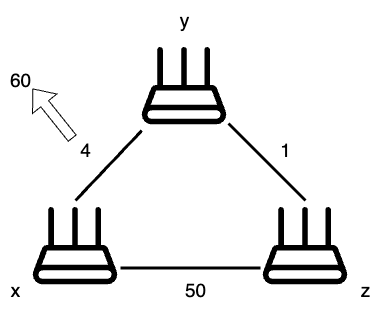

The diagram above was exported from draw.io. Its source (the exported page's mxGraphModel, read from the mxfile embedded in the PNG):
<mxGraphModel dx="1242" dy="747" grid="1" gridSize="10" guides="1" tooltips="1" connect="1" arrows="1" fold="1" page="1" pageScale="1" pageWidth="827" pageHeight="1169" math="0" shadow="0">
  <root>
    <mxCell id="0" />
    <mxCell id="1" parent="0" />
    <mxCell id="WeKErKSSOBUTUhMVbCNZ-1" value="" style="shape=image;verticalLabelPosition=bottom;labelBackgroundColor=default;verticalAlign=top;aspect=fixed;imageAspect=0;image=data:image/svg+xml,(base64 omitted: 1024 chars);" vertex="1" parent="1">
      <mxGeometry x="339" y="120" width="90" height="90" as="geometry" />
    </mxCell>
    <mxCell id="WeKErKSSOBUTUhMVbCNZ-4" value="" style="shape=image;verticalLabelPosition=bottom;labelBackgroundColor=default;verticalAlign=top;aspect=fixed;imageAspect=0;image=data:image/svg+xml,(base64 omitted: 1024 chars);" vertex="1" parent="1">
      <mxGeometry x="460" y="280" width="90" height="90" as="geometry" />
    </mxCell>
    <mxCell id="WeKErKSSOBUTUhMVbCNZ-5" value="" style="shape=image;verticalLabelPosition=bottom;labelBackgroundColor=default;verticalAlign=top;aspect=fixed;imageAspect=0;image=data:image/svg+xml,(base64 omitted: 1024 chars);" vertex="1" parent="1">
      <mxGeometry x="230" y="280" width="90" height="90" as="geometry" />
    </mxCell>
    <mxCell id="WeKErKSSOBUTUhMVbCNZ-6" value="" style="endArrow=none;html=1;rounded=0;exitX=0.5;exitY=0;exitDx=0;exitDy=0;strokeWidth=3;" edge="1" parent="1" source="WeKErKSSOBUTUhMVbCNZ-5" target="WeKErKSSOBUTUhMVbCNZ-1">
      <mxGeometry width="50" height="50" relative="1" as="geometry">
        <mxPoint x="390" y="410" as="sourcePoint" />
        <mxPoint x="440" y="360" as="targetPoint" />
      </mxGeometry>
    </mxCell>
    <mxCell id="WeKErKSSOBUTUhMVbCNZ-7" value="" style="endArrow=none;html=1;rounded=0;exitX=0.989;exitY=0.922;exitDx=0;exitDy=0;exitPerimeter=0;entryX=0.5;entryY=0;entryDx=0;entryDy=0;strokeWidth=3;" edge="1" parent="1" source="WeKErKSSOBUTUhMVbCNZ-1" target="WeKErKSSOBUTUhMVbCNZ-4">
      <mxGeometry width="50" height="50" relative="1" as="geometry">
        <mxPoint x="390" y="410" as="sourcePoint" />
        <mxPoint x="440" y="360" as="targetPoint" />
      </mxGeometry>
    </mxCell>
    <mxCell id="WeKErKSSOBUTUhMVbCNZ-8" value="" style="endArrow=none;html=1;rounded=0;exitX=1;exitY=0.75;exitDx=0;exitDy=0;entryX=0;entryY=0.75;entryDx=0;entryDy=0;strokeWidth=3;" edge="1" parent="1" source="WeKErKSSOBUTUhMVbCNZ-5" target="WeKErKSSOBUTUhMVbCNZ-4">
      <mxGeometry width="50" height="50" relative="1" as="geometry">
        <mxPoint x="390" y="410" as="sourcePoint" />
        <mxPoint x="440" y="360" as="targetPoint" />
      </mxGeometry>
    </mxCell>
    <mxCell id="WeKErKSSOBUTUhMVbCNZ-9" value="&lt;font style=&quot;font-size: 19px;&quot;&gt;4&lt;/font&gt;" style="text;html=1;align=center;verticalAlign=middle;resizable=0;points=[];autosize=1;strokeColor=none;fillColor=none;" vertex="1" parent="1">
      <mxGeometry x="270" y="210" width="30" height="40" as="geometry" />
    </mxCell>
    <mxCell id="WeKErKSSOBUTUhMVbCNZ-10" value="&lt;font style=&quot;font-size: 19px;&quot;&gt;1&lt;/font&gt;" style="text;html=1;align=center;verticalAlign=middle;resizable=0;points=[];autosize=1;strokeColor=none;fillColor=none;" vertex="1" parent="1">
      <mxGeometry x="470" y="210" width="30" height="40" as="geometry" />
    </mxCell>
    <mxCell id="WeKErKSSOBUTUhMVbCNZ-11" value="&lt;font style=&quot;font-size: 19px;&quot;&gt;50&lt;/font&gt;" style="text;html=1;align=center;verticalAlign=middle;resizable=0;points=[];autosize=1;strokeColor=none;fillColor=none;" vertex="1" parent="1">
      <mxGeometry x="375" y="350" width="40" height="40" as="geometry" />
    </mxCell>
    <mxCell id="WeKErKSSOBUTUhMVbCNZ-12" value="&lt;font style=&quot;font-size: 19px;&quot;&gt;x&lt;/font&gt;" style="text;html=1;align=center;verticalAlign=middle;resizable=0;points=[];autosize=1;strokeColor=none;fillColor=none;" vertex="1" parent="1">
      <mxGeometry x="200" y="350" width="30" height="40" as="geometry" />
    </mxCell>
    <mxCell id="WeKErKSSOBUTUhMVbCNZ-13" value="&lt;font style=&quot;font-size: 19px;&quot;&gt;z&lt;/font&gt;" style="text;html=1;align=center;verticalAlign=middle;resizable=0;points=[];autosize=1;strokeColor=none;fillColor=none;" vertex="1" parent="1">
      <mxGeometry x="550" y="350" width="30" height="40" as="geometry" />
    </mxCell>
    <mxCell id="WeKErKSSOBUTUhMVbCNZ-14" value="&lt;span style=&quot;font-size: 19px;&quot;&gt;y&lt;/span&gt;" style="text;html=1;align=center;verticalAlign=middle;resizable=0;points=[];autosize=1;strokeColor=none;fillColor=none;" vertex="1" parent="1">
      <mxGeometry x="369" y="80" width="30" height="40" as="geometry" />
    </mxCell>
    <mxCell id="WeKErKSSOBUTUhMVbCNZ-16" value="" style="shape=flexArrow;endArrow=classic;html=1;rounded=0;" edge="1" parent="1">
      <mxGeometry width="50" height="50" relative="1" as="geometry">
        <mxPoint x="272" y="218" as="sourcePoint" />
        <mxPoint x="232" y="168" as="targetPoint" />
      </mxGeometry>
    </mxCell>
    <mxCell id="WeKErKSSOBUTUhMVbCNZ-17" value="&lt;font style=&quot;font-size: 19px;&quot;&gt;60&lt;/font&gt;" style="text;html=1;align=center;verticalAlign=middle;resizable=0;points=[];autosize=1;strokeColor=none;fillColor=none;" vertex="1" parent="1">
      <mxGeometry x="200" y="140" width="40" height="40" as="geometry" />
    </mxCell>
  </root>
</mxGraphModel>